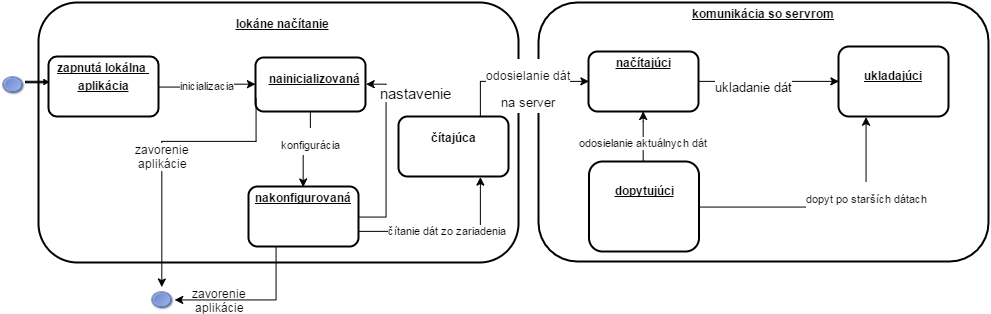

The diagram above was exported from draw.io. Its source (the exported page's mxGraphModel, read from the mxfile embedded in the PNG):
<mxGraphModel dx="1251" dy="583" grid="1" gridSize="10" guides="1" tooltips="1" connect="1" arrows="1" fold="1" page="1" pageScale="1" pageWidth="826" pageHeight="1169" background="#ffffff" math="0" shadow="0">
  <root>
    <mxCell id="0" style=";html=1;" />
    <mxCell id="1" style=";html=1;" parent="0" />
    <mxCell id="786d22552218ab2e-96" value="&lt;p style=&quot;margin: 0px ; margin-left: 8px&quot;&gt;&lt;br&gt;&lt;b&gt;&lt;u&gt;lokáne načítanie&lt;/u&gt;&lt;/b&gt;&lt;/p&gt;" style="verticalAlign=middle;align=center;overflow=fill;fontSize=12;fontFamily=Helvetica;html=1;rounded=1;fontStyle=0;strokeWidth=2;fillColor=#FFFFFF;" vertex="1" parent="1">
      <mxGeometry x="40" y="201" width="480" height="260" as="geometry" />
    </mxCell>
    <mxCell id="2" value="&lt;p style=&quot;margin: 0px ; margin-top: 4px ; text-align: center ; text-decoration: underline&quot;&gt;&lt;b&gt;zapnutá lokálna&amp;nbsp;&lt;/b&gt;&lt;/p&gt;&lt;p style=&quot;margin: 0px ; margin-top: 4px ; text-align: center ; text-decoration: underline&quot;&gt;&lt;b&gt;aplikácia&lt;/b&gt;&lt;/p&gt;" style="verticalAlign=middle;align=center;overflow=fill;fontSize=12;fontFamily=Helvetica;html=1;rounded=1;fontStyle=0;strokeWidth=2;fillColor=#FFFFFF;arcSize=14;" vertex="1" parent="1">
      <mxGeometry x="50" y="255" width="110" height="60" as="geometry" />
    </mxCell>
    <mxCell id="6" value="&lt;p style=&quot;margin: 0px ; margin-left: 8px&quot;&gt;&lt;b&gt;&lt;u&gt;&lt;br&gt;&lt;/u&gt;&lt;/b&gt;&lt;/p&gt;&lt;p style=&quot;margin: 0px ; margin-left: 8px&quot;&gt;&lt;b&gt;&lt;u&gt;nainicializovaná&lt;/u&gt;&lt;/b&gt;&lt;/p&gt;" style="verticalAlign=middle;align=center;overflow=fill;fontSize=12;fontFamily=Helvetica;html=1;rounded=1;fontStyle=0;strokeWidth=2;fillColor=#FFFFFF;" vertex="1" parent="1">
      <mxGeometry x="257" y="256" width="110" height="54" as="geometry" />
    </mxCell>
    <mxCell id="7" value="&lt;p style=&quot;margin: 0px ; margin-top: 4px ; text-align: center ; text-decoration: underline&quot;&gt;&lt;b&gt;komunikácia so servrom&lt;/b&gt;&lt;/p&gt;" style="verticalAlign=middle;align=center;overflow=fill;fontSize=12;fontFamily=Helvetica;html=1;rounded=1;fontStyle=0;strokeWidth=2;fillColor=#FFFFFF;" vertex="1" parent="1">
      <mxGeometry x="540" y="201" width="450" height="259" as="geometry" />
    </mxCell>
    <mxCell id="8" value="&lt;p style=&quot;margin: 0px ; margin-top: 4px ; text-align: center ; text-decoration: underline&quot;&gt;&lt;b&gt;nakonfigurovaná&lt;/b&gt;&lt;/p&gt;" style="verticalAlign=middle;align=center;overflow=fill;fontSize=12;fontFamily=Helvetica;html=1;rounded=1;fontStyle=0;strokeWidth=2;fillColor=#FFFFFF;" vertex="1" parent="1">
      <mxGeometry x="250" y="385" width="110" height="60" as="geometry" />
    </mxCell>
    <mxCell id="9" value="&lt;p style=&quot;margin: 0px ; margin-top: 4px ; text-align: center ; text-decoration: underline&quot;&gt;&lt;b&gt;načítajúci&lt;/b&gt;&lt;/p&gt;" style="verticalAlign=middle;align=center;overflow=fill;fontSize=12;fontFamily=Helvetica;html=1;rounded=1;fontStyle=0;strokeWidth=2;fillColor=#FFFFFF;" vertex="1" parent="1">
      <mxGeometry x="590" y="250" width="110" height="60" as="geometry" />
    </mxCell>
    <mxCell id="10" value="&lt;p style=&quot;margin: 0px ; margin-top: 4px ; text-align: center ; text-decoration: underline&quot;&gt;&lt;b&gt;&lt;br&gt;&lt;/b&gt;&lt;/p&gt;&lt;p style=&quot;margin: 0px ; margin-top: 4px ; text-align: center ; text-decoration: underline&quot;&gt;&lt;b&gt;dopytujúci&lt;/b&gt;&lt;br&gt;&lt;/p&gt;" style="verticalAlign=middle;align=center;overflow=fill;fontSize=12;fontFamily=Helvetica;html=1;rounded=1;fontStyle=0;strokeWidth=2;fillColor=#FFFFFF;" vertex="1" parent="1">
      <mxGeometry x="590.4999999999999" y="360" width="110" height="90" as="geometry" />
    </mxCell>
    <mxCell id="11" value="&lt;p style=&quot;margin: 0px ; margin-top: 4px ; text-align: center ; text-decoration: underline&quot;&gt;&lt;b&gt;&lt;br&gt;&lt;/b&gt;&lt;/p&gt;&lt;p style=&quot;margin: 0px ; margin-top: 4px ; text-align: center ; text-decoration: underline&quot;&gt;&lt;b&gt;ukladajúci&lt;/b&gt;&lt;/p&gt;" style="verticalAlign=middle;align=center;overflow=fill;fontSize=12;fontFamily=Helvetica;html=1;rounded=1;fontStyle=0;strokeWidth=2;fillColor=#FFFFFF;" vertex="1" parent="1">
      <mxGeometry x="840" y="245" width="110" height="70" as="geometry" />
    </mxCell>
    <mxCell id="786d22552218ab2e-97" value="" style="shape=image;html=1;verticalAlign=top;verticalLabelPosition=bottom;labelBackgroundColor=#ffffff;imageAspect=0;aspect=fixed;image=https://cdn2.iconfinder.com/data/icons/crystalproject/Open-Office-Icons/stock_draw-ellipse.png" vertex="1" parent="1">
      <mxGeometry x="3" y="271" width="24" height="24" as="geometry" />
    </mxCell>
    <mxCell id="786d22552218ab2e-99" value="" style="shape=singleArrow;whiteSpace=wrap;html=1;fillColor=#000000;" vertex="1" parent="1">
      <mxGeometry x="27" y="278" width="23" height="5" as="geometry" />
    </mxCell>
    <mxCell id="786d22552218ab2e-105" value="inicializacia" style="edgeStyle=orthogonalEdgeStyle;rounded=0;html=1;exitX=1;exitY=0.5;jettySize=auto;orthogonalLoop=1;" edge="1" parent="1" source="2" target="6">
      <mxGeometry relative="1" as="geometry" />
    </mxCell>
    <mxCell id="786d22552218ab2e-106" style="edgeStyle=orthogonalEdgeStyle;rounded=0;html=1;exitX=0.5;exitY=1;entryX=0.5;entryY=0;jettySize=auto;orthogonalLoop=1;" edge="1" parent="1" source="6" target="8">
      <mxGeometry relative="1" as="geometry" />
    </mxCell>
    <mxCell id="2588cd64aed2efa2-11" value="&lt;font style=&quot;font-size: 11px&quot;&gt;konfigurácia&lt;/font&gt;" style="text;html=1;resizable=0;points=[];align=center;verticalAlign=middle;labelBackgroundColor=#ffffff;fontSize=23;" vertex="1" connectable="0" parent="786d22552218ab2e-106">
      <mxGeometry x="-0.3143" relative="1" as="geometry">
        <mxPoint as="offset" />
      </mxGeometry>
    </mxCell>
    <mxCell id="786d22552218ab2e-107" style="edgeStyle=orthogonalEdgeStyle;rounded=0;html=1;exitX=1;exitY=0.5;entryX=1;entryY=0.5;jettySize=auto;orthogonalLoop=1;" edge="1" parent="1" source="8" target="6">
      <mxGeometry relative="1" as="geometry" />
    </mxCell>
    <mxCell id="786d22552218ab2e-109" style="edgeStyle=orthogonalEdgeStyle;rounded=0;html=1;exitX=1;exitY=0.5;entryX=0;entryY=0.5;jettySize=auto;orthogonalLoop=1;" edge="1" parent="1" source="9" target="11">
      <mxGeometry relative="1" as="geometry" />
    </mxCell>
    <mxCell id="2588cd64aed2efa2-15" value="&lt;font style=&quot;font-size: 13px&quot;&gt;ukladanie dát&lt;/font&gt;" style="text;html=1;resizable=0;points=[];align=center;verticalAlign=middle;labelBackgroundColor=#ffffff;fontSize=23;" vertex="1" connectable="0" parent="786d22552218ab2e-109">
      <mxGeometry x="-0.2269" y="-2" relative="1" as="geometry">
        <mxPoint as="offset" />
      </mxGeometry>
    </mxCell>
    <mxCell id="786d22552218ab2e-111" value="odosielanie aktuálnych dát" style="edgeStyle=orthogonalEdgeStyle;rounded=0;html=1;exitX=0.5;exitY=0;entryX=0.5;entryY=1;jettySize=auto;orthogonalLoop=1;" edge="1" parent="1" source="10" target="9">
      <mxGeometry x="0.5814" y="-20" relative="1" as="geometry">
        <Array as="points">
          <mxPoint x="645" y="320" />
          <mxPoint x="645" y="320" />
        </Array>
        <mxPoint x="-20" y="20" as="offset" />
      </mxGeometry>
    </mxCell>
    <mxCell id="786d22552218ab2e-112" style="edgeStyle=orthogonalEdgeStyle;rounded=0;html=1;exitX=1;exitY=0.5;entryX=0.25;entryY=1;jettySize=auto;orthogonalLoop=1;" edge="1" parent="1" source="10" target="11">
      <mxGeometry relative="1" as="geometry">
        <Array as="points">
          <mxPoint x="868" y="405" />
        </Array>
      </mxGeometry>
    </mxCell>
    <mxCell id="2588cd64aed2efa2-17" value="&lt;font style=&quot;font-size: 11px&quot;&gt;dopyt po starších dátach&lt;/font&gt;" style="text;html=1;resizable=0;points=[];align=center;verticalAlign=middle;labelBackgroundColor=#ffffff;fontSize=23;" vertex="1" connectable="0" parent="786d22552218ab2e-112">
      <mxGeometry x="0.4025" relative="1" as="geometry">
        <mxPoint as="offset" />
      </mxGeometry>
    </mxCell>
    <mxCell id="7339ece723a5fd97-11" value="&lt;div&gt;&lt;br&gt;&lt;/div&gt;&lt;div&gt;&lt;b&gt;čítajúca&lt;/b&gt;&lt;/div&gt;" style="verticalAlign=middle;align=center;overflow=fill;fontSize=12;fontFamily=Helvetica;html=1;rounded=1;fontStyle=0;strokeWidth=2;fillColor=#FFFFFF;" vertex="1" parent="1">
      <mxGeometry x="400" y="315" width="110" height="60" as="geometry" />
    </mxCell>
    <mxCell id="7339ece723a5fd97-12" value="čítanie dát zo zariadenia" style="edgeStyle=orthogonalEdgeStyle;rounded=0;html=1;exitX=1;exitY=0.75;entryX=0.75;entryY=1;jettySize=auto;orthogonalLoop=1;" edge="1" parent="1" source="8" target="7339ece723a5fd97-11">
      <mxGeometry relative="1" as="geometry" />
    </mxCell>
    <mxCell id="7339ece723a5fd97-13" style="edgeStyle=orthogonalEdgeStyle;rounded=0;html=1;exitX=0.75;exitY=0;entryX=0;entryY=0.5;jettySize=auto;orthogonalLoop=1;" edge="1" parent="1" source="7339ece723a5fd97-11" target="9">
      <mxGeometry relative="1" as="geometry" />
    </mxCell>
    <mxCell id="2588cd64aed2efa2-14" value="&lt;font style=&quot;font-size: 12px&quot;&gt;odosielanie dát&lt;/font&gt;&lt;div&gt;&lt;font style=&quot;font-size: 13px&quot;&gt;na server&lt;/font&gt;&lt;/div&gt;" style="text;html=1;resizable=0;points=[];align=center;verticalAlign=middle;labelBackgroundColor=#ffffff;fontSize=23;" vertex="1" connectable="0" parent="7339ece723a5fd97-13">
      <mxGeometry x="-0.1475" y="-6" relative="1" as="geometry">
        <mxPoint x="22" y="-3" as="offset" />
      </mxGeometry>
    </mxCell>
    <mxCell id="7339ece723a5fd97-14" value="" style="shape=image;html=1;verticalAlign=top;verticalLabelPosition=bottom;labelBackgroundColor=#ffffff;imageAspect=0;aspect=fixed;image=https://cdn2.iconfinder.com/data/icons/crystalproject/Open-Office-Icons/stock_draw-ellipse.png" vertex="1" parent="1">
      <mxGeometry x="152" y="486" width="24" height="24" as="geometry" />
    </mxCell>
    <mxCell id="7339ece723a5fd97-15" style="edgeStyle=orthogonalEdgeStyle;rounded=0;html=1;exitX=0;exitY=0.75;entryX=0.5;entryY=0;jettySize=auto;orthogonalLoop=1;" edge="1" parent="1" source="6" target="7339ece723a5fd97-14">
      <mxGeometry relative="1" as="geometry">
        <Array as="points">
          <mxPoint x="258" y="340" />
          <mxPoint x="163" y="340" />
        </Array>
      </mxGeometry>
    </mxCell>
    <mxCell id="7339ece723a5fd97-16" value="zavorenie&lt;div&gt;aplikácie&lt;/div&gt;" style="text;html=1;resizable=0;points=[];align=center;verticalAlign=middle;labelBackgroundColor=#ffffff;" vertex="1" connectable="0" parent="7339ece723a5fd97-15">
      <mxGeometry x="0.0707" relative="1" as="geometry">
        <mxPoint as="offset" />
      </mxGeometry>
    </mxCell>
    <mxCell id="7339ece723a5fd97-17" value="zavorenie&lt;div&gt;aplikácie&lt;/div&gt;" style="text;html=1;resizable=0;points=[];align=center;verticalAlign=middle;labelBackgroundColor=#ffffff;" vertex="1" connectable="0" parent="1">
      <mxGeometry x="220.28571428571445" y="498.0000000000001" as="geometry">
        <mxPoint as="offset" />
      </mxGeometry>
    </mxCell>
    <mxCell id="7339ece723a5fd97-18" style="edgeStyle=orthogonalEdgeStyle;rounded=0;html=1;exitX=0.25;exitY=1;entryX=1;entryY=0.5;jettySize=auto;orthogonalLoop=1;" edge="1" parent="1" source="8" target="7339ece723a5fd97-14">
      <mxGeometry relative="1" as="geometry" />
    </mxCell>
    <mxCell id="2588cd64aed2efa2-13" value="&lt;span style=&quot;color: rgb(0, 0, 0); font-family: Helvetica; font-size: 15px; font-style: normal; font-variant-ligatures: normal; font-variant-caps: normal; font-weight: normal; letter-spacing: normal; orphans: 2; text-align: center; text-indent: 0px; text-transform: none; white-space: nowrap; widows: 2; word-spacing: 0px; -webkit-text-stroke-width: 0px; background-color: rgb(255, 255, 255); display: inline !important; float: none;&quot;&gt;nastavenie&lt;/span&gt;" style="text;html=1;fontSize=23;" vertex="1" parent="1">
      <mxGeometry x="380" y="270" width="100" height="50" as="geometry" />
    </mxCell>
  </root>
</mxGraphModel>